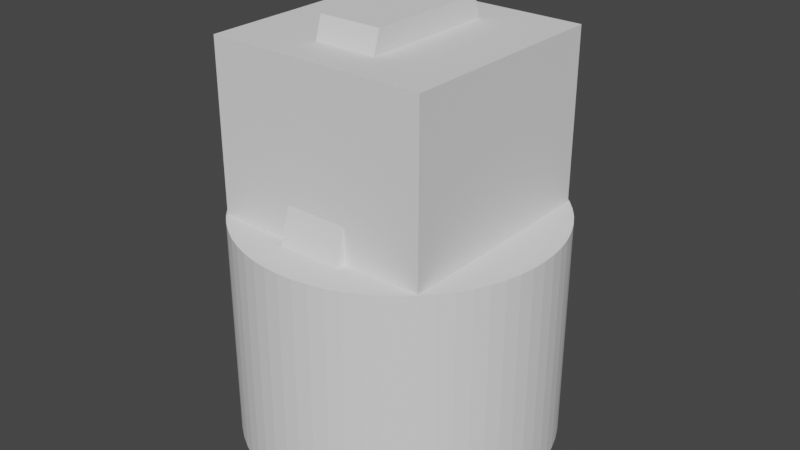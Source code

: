 # Source: accurate_robot_dimensions.blend  (saved by Blender 2.93.21; exported with 4.5.12 LTS)
import bpy
from mathutils import Matrix  # noqa: F401  (used for matrix-valued properties, if any)

bpy.ops.wm.read_factory_settings(use_empty=True)
scene = bpy.context.scene
scene.name = 'Scene'

# ---- collections
col_collection = bpy.data.collections.new('Collection'); scene.collection.children.link(col_collection)

# ---- world
world_world = bpy.data.worlds.new('World'); scene.world = world_world
world_world.use_nodes = True; world_world.node_tree.nodes.clear()
_N = world_world.node_tree.nodes; _L = world_world.node_tree.links
n0 = _N.new('ShaderNodeOutputWorld'); n0.name = 'World Output'; n0.location = (300, 300)
n1 = _N.new('ShaderNodeBackground'); n1.name = 'Background'; n1.location = (10, 300)
n1.inputs[0].default_value = (0.05088, 0.05088, 0.05088, 1.0)
_L.new(n1.outputs[0], n0.inputs[0])
n0.is_active_output = True
world_world.color = (0.05088, 0.05088, 0.05088)
world_world.use_sun_shadow = False
world_world.sun_shadow_jitter_overblur = 0.0

# ---- meshes
me_cylinder_003 = bpy.data.meshes.new('Cylinder.003')
me_cylinder_003.from_pydata([(-1.037e-08, 0.05, -2.98e-09), (-1.037e-08, 0.05, 0.0715), (0.004901, 0.04976, -2.98e-09), (0.004901, 0.04976, 0.0715), (0.009755, 0.04904, -2.98e-09), (0.009755, 0.04904, 0.0715), (0.01451, 0.04785, -2.98e-09), (0.01451, 0.04785, 0.0715), (0.01913, 0.04619, -2.98e-09), (0.01913, 0.04619, 0.0715), (0.02357, 0.0441, -2.98e-09), (0.02357, 0.0441, 0.0715), (0.02778, 0.04157, -2.98e-09), (0.02778, 0.04157, 0.0715), (0.03172, 0.03865, -2.98e-09), (0.03172, 0.03865, 0.0715), (0.03536, 0.03536, -2.98e-09), (0.03536, 0.03536, 0.0715), (0.03865, 0.03172, -2.98e-09), (0.03865, 0.03172, 0.0715), (0.04157, 0.02778, -2.98e-09), (0.04157, 0.02778, 0.0715), (0.0441, 0.02357, -2.98e-09), (0.0441, 0.02357, 0.0715), (0.04619, 0.01913, -2.98e-09), (0.04619, 0.01913, 0.0715), (0.04785, 0.01451, -2.98e-09), (0.04785, 0.01451, 0.0715), (0.04904, 0.009755, -2.98e-09), (0.04904, 0.009755, 0.0715), (0.04976, 0.004901, -2.98e-09), (0.04976, 0.004901, 0.0715), (0.05, 1.29e-08, -2.98e-09), (0.05, 1.29e-08, 0.0715), (0.04976, -0.004901, -2.98e-09), (0.04976, -0.004901, 0.0715), (0.04904, -0.009755, -2.98e-09), (0.04904, -0.009755, 0.0715), (0.04785, -0.01451, -2.98e-09), (0.04785, -0.01451, 0.0715), (0.04619, -0.01913, -2.98e-09), (0.04619, -0.01913, 0.0715), (0.0441, -0.02357, -2.98e-09), (0.0441, -0.02357, 0.0715), (0.04157, -0.02778, -2.98e-09), (0.04157, -0.02778, 0.0715), (0.03865, -0.03172, -2.98e-09), (0.03865, -0.03172, 0.0715), (0.03536, -0.03536, -2.98e-09), (0.03536, -0.03536, 0.0715), (0.03172, -0.03865, -2.98e-09), (0.03172, -0.03865, 0.0715), (0.02778, -0.04157, -2.98e-09), (0.02778, -0.04157, 0.0715), (0.02357, -0.0441, -2.98e-09), (0.02357, -0.0441, 0.0715), (0.01913, -0.04619, -2.98e-09), (0.01913, -0.04619, 0.0715), (0.01451, -0.04785, -2.98e-09), (0.01451, -0.04785, 0.0715), (0.009755, -0.04904, -2.98e-09), (0.009755, -0.04904, 0.0715), (0.004901, -0.04976, -2.98e-09), (0.004901, -0.04976, 0.0715), (-1.474e-08, -0.05, -2.98e-09), (-1.474e-08, -0.05, 0.0715), (-0.004901, -0.04976, -2.98e-09), (-0.004901, -0.04976, 0.0715), (-0.009755, -0.04904, -2.98e-09), (-0.009755, -0.04904, 0.0715), (-0.01451, -0.04785, -2.98e-09), (-0.01451, -0.04785, 0.0715), (-0.01913, -0.04619, -2.98e-09), (-0.01913, -0.04619, 0.0715), (-0.02357, -0.0441, -2.98e-09), (-0.02357, -0.0441, 0.0715), (-0.02778, -0.04157, -2.98e-09), (-0.02778, -0.04157, 0.0715), (-0.03172, -0.03865, -2.98e-09), (-0.03172, -0.03865, 0.0715), (-0.03536, -0.03536, -2.98e-09), (-0.03536, -0.03536, 0.0715), (-0.03865, -0.03172, -2.98e-09), (-0.03865, -0.03172, 0.0715), (-0.04157, -0.02778, -2.98e-09), (-0.04157, -0.02778, 0.0715), (-0.0441, -0.02357, -2.98e-09), (-0.0441, -0.02357, 0.0715), (-0.04619, -0.01913, -2.98e-09), (-0.04619, -0.01913, 0.0715), (-0.04785, -0.01451, -2.98e-09), (-0.04785, -0.01451, 0.0715), (-0.04904, -0.009755, -2.98e-09), (-0.04904, -0.009755, 0.0715), (-0.04976, -0.004901, -2.98e-09), (-0.04976, -0.004901, 0.0715), (-0.05, 1.568e-08, -2.98e-09), (-0.05, 1.568e-08, 0.0715), (-0.04976, 0.004901, -2.98e-09), (-0.04976, 0.004901, 0.0715), (-0.04904, 0.009755, -2.98e-09), (-0.04904, 0.009755, 0.0715), (-0.04785, 0.01451, -2.98e-09), (-0.04785, 0.01451, 0.0715), (-0.04619, 0.01913, -2.98e-09), (-0.04619, 0.01913, 0.0715), (-0.0441, 0.02357, -2.98e-09), (-0.0441, 0.02357, 0.0715), (-0.04157, 0.02778, -2.98e-09), (-0.04157, 0.02778, 0.0715), (-0.03865, 0.03172, -2.98e-09), (-0.03865, 0.03172, 0.0715), (-0.03536, 0.03536, -2.98e-09), (-0.03536, 0.03536, 0.0715), (-0.03172, 0.03865, -2.98e-09), (-0.03172, 0.03865, 0.0715), (-0.02778, 0.04157, -2.98e-09), (-0.02778, 0.04157, 0.0715), (-0.02357, 0.0441, -2.98e-09), (-0.02357, 0.0441, 0.0715), (-0.01913, 0.04619, -2.98e-09), (-0.01913, 0.04619, 0.0715), (-0.01451, 0.04785, -2.98e-09), (-0.01451, 0.04785, 0.0715), (-0.009755, 0.04904, -2.98e-09), (-0.009755, 0.04904, 0.0715), (-0.004901, 0.04976, -2.98e-09), (-0.004901, 0.04976, 0.0715)], [], [(0, 1, 3, 2), (2, 3, 5, 4), (4, 5, 7, 6), (6, 7, 9, 8), (8, 9, 11, 10), (10, 11, 13, 12), (12, 13, 15, 14), (14, 15, 17, 16), (16, 17, 19, 18), (18, 19, 21, 20), (20, 21, 23, 22), (22, 23, 25, 24), (24, 25, 27, 26), (26, 27, 29, 28), (28, 29, 31, 30), (30, 31, 33, 32), (32, 33, 35, 34), (34, 35, 37, 36), (36, 37, 39, 38), (38, 39, 41, 40), (40, 41, 43, 42), (42, 43, 45, 44), (44, 45, 47, 46), (46, 47, 49, 48), (48, 49, 51, 50), (50, 51, 53, 52), (52, 53, 55, 54), (54, 55, 57, 56), (56, 57, 59, 58), (58, 59, 61, 60), (60, 61, 63, 62), (62, 63, 65, 64), (64, 65, 67, 66), (66, 67, 69, 68), (68, 69, 71, 70), (70, 71, 73, 72), (72, 73, 75, 74), (74, 75, 77, 76), (76, 77, 79, 78), (78, 79, 81, 80), (80, 81, 83, 82), (82, 83, 85, 84), (84, 85, 87, 86), (86, 87, 89, 88), (88, 89, 91, 90), (90, 91, 93, 92), (92, 93, 95, 94), (94, 95, 97, 96), (96, 97, 99, 98), (98, 99, 101, 100), (100, 101, 103, 102), (102, 103, 105, 104), (104, 105, 107, 106), (106, 107, 109, 108), (108, 109, 111, 110), (110, 111, 113, 112), (112, 113, 115, 114), (114, 115, 117, 116), (116, 117, 119, 118), (118, 119, 121, 120), (120, 121, 123, 122), (122, 123, 125, 124), (3, 1, 127, 125, 123, 121, 119, 117, 115, 113, 111, 109, 107, 105, 103, 101, 99, 97, 95, 93, 91, 89, 87, 85, 83, 81, 79, 77, 75, 73, 71, 69, 67, 65, 63, 61, 59, 57, 55, 53, 51, 49, 47, 45, 43, 41, 39, 37, 35, 33, 31, 29, 27, 25, 23, 21, 19, 17, 15, 13, 11, 9, 7, 5), (124, 125, 127, 126), (126, 127, 1, 0), (0, 2, 4, 6, 8, 10, 12, 14, 16, 18, 20, 22, 24, 26, 28, 30, 32, 34, 36, 38, 40, 42, 44, 46, 48, 50, 52, 54, 56, 58, 60, 62, 64, 66, 68, 70, 72, 74, 76, 78, 80, 82, 84, 86, 88, 90, 92, 94, 96, 98, 100, 102, 104, 106, 108, 110, 112, 114, 116, 118, 120, 122, 124, 126)])
_uv = me_cylinder_003.uv_layers.new(name='UVMap')
_uv.uv.foreach_set('vector', [1.0, 0.5, 1.0, 1.0, 0.9844, 1.0, 0.9844, 0.5, 0.9844, 0.5, 0.9844, 1.0, 0.9688, 1.0, 0.9688, 0.5, 0.9688, 0.5, 0.9688, 1.0, 0.9531, 1.0, 0.9531, 0.5, 0.9531, 0.5, 0.9531, 1.0, 0.9375, 1.0, 0.9375, 0.5, 0.9375, 0.5, 0.9375, 1.0, 0.9219, 1.0, 0.9219, 0.5, 0.9219, 0.5, 0.9219, 1.0, 0.9062, 1.0, 0.9062, 0.5, 0.9062, 0.5, 0.9062, 1.0, 0.8906, 1.0, 0.8906, 0.5, 0.8906, 0.5, 0.8906, 1.0, 0.875, 1.0, 0.875, 0.5, 0.875, 0.5, 0.875, 1.0, 0.8594, 1.0, 0.8594, 0.5, 0.8594, 0.5, 0.8594, 1.0, 0.8438, 1.0, 0.8438, 0.5, 0.8438, 0.5, 0.8438, 1.0, 0.8281, 1.0, 0.8281, 0.5, 0.8281, 0.5, 0.8281, 1.0, 0.8125, 1.0, 0.8125, 0.5, 0.8125, 0.5, 0.8125, 1.0, 0.7969, 1.0, 0.7969, 0.5, 0.7969, 0.5, 0.7969, 1.0, 0.7812, 1.0, 0.7812, 0.5, 0.7812, 0.5, 0.7812, 1.0, 0.7656, 1.0, 0.7656, 0.5, 0.7656, 0.5, 0.7656, 1.0, 0.75, 1.0, 0.75, 0.5, 0.75, 0.5, 0.75, 1.0, 0.7344, 1.0, 0.7344, 0.5, 0.7344, 0.5, 0.7344, 1.0, 0.7188, 1.0, 0.7188, 0.5, 0.7188, 0.5, 0.7188, 1.0, 0.7031, 1.0, 0.7031, 0.5, 0.7031, 0.5, 0.7031, 1.0, 0.6875, 1.0, 0.6875, 0.5, 0.6875, 0.5, 0.6875, 1.0, 0.6719, 1.0, 0.6719, 0.5, 0.6719, 0.5, 0.6719, 1.0, 0.6562, 1.0, 0.6562, 0.5, 0.6562, 0.5, 0.6562, 1.0, 0.6406, 1.0, 0.6406, 0.5, 0.6406, 0.5, 0.6406, 1.0, 0.625, 1.0, 0.625, 0.5, 0.625, 0.5, 0.625, 1.0, 0.6094, 1.0, 0.6094, 0.5, 0.6094, 0.5, 0.6094, 1.0, 0.5938, 1.0, 0.5938, 0.5, 0.5938, 0.5, 0.5938, 1.0, 0.5781, 1.0, 0.5781, 0.5, 0.5781, 0.5, 0.5781, 1.0, 0.5625, 1.0, 0.5625, 0.5, 0.5625, 0.5, 0.5625, 1.0, 0.5469, 1.0, 0.5469, 0.5, 0.5469, 0.5, 0.5469, 1.0, 0.5312, 1.0, 0.5312, 0.5, 0.5312, 0.5, 0.5312, 1.0, 0.5156, 1.0, 0.5156, 0.5, 0.5156, 0.5, 0.5156, 1.0, 0.5, 1.0, 0.5, 0.5, 0.5, 0.5, 0.5, 1.0, 0.4844, 1.0, 0.4844, 0.5, 0.4844, 0.5, 0.4844, 1.0, 0.4688, 1.0, 0.4688, 0.5, 0.4688, 0.5, 0.4688, 1.0, 0.4531, 1.0, 0.4531, 0.5, 0.4531, 0.5, 0.4531, 1.0, 0.4375, 1.0, 0.4375, 0.5, 0.4375, 0.5, 0.4375, 1.0, 0.4219, 1.0, 0.4219, 0.5, 0.4219, 0.5, 0.4219, 1.0, 0.4062, 1.0, 0.4062, 0.5, 0.4062, 0.5, 0.4062, 1.0, 0.3906, 1.0, 0.3906, 0.5, 0.3906, 0.5, 0.3906, 1.0, 0.375, 1.0, 0.375, 0.5, 0.375, 0.5, 0.375, 1.0, 0.3594, 1.0, 0.3594, 0.5, 0.3594, 0.5, 0.3594, 1.0, 0.3438, 1.0, 0.3438, 0.5, 0.3438, 0.5, 0.3438, 1.0, 0.3281, 1.0, 0.3281, 0.5, 0.3281, 0.5, 0.3281, 1.0, 0.3125, 1.0, 0.3125, 0.5, 0.3125, 0.5, 0.3125, 1.0, 0.2969, 1.0, 0.2969, 0.5, 0.2969, 0.5, 0.2969, 1.0, 0.2812, 1.0, 0.2812, 0.5, 0.2812, 0.5, 0.2812, 1.0, 0.2656, 1.0, 0.2656, 0.5, 0.2656, 0.5, 0.2656, 1.0, 0.25, 1.0, 0.25, 0.5, 0.25, 0.5, 0.25, 1.0, 0.2344, 1.0, 0.2344, 0.5, 0.2344, 0.5, 0.2344, 1.0, 0.2188, 1.0, 0.2188, 0.5, 0.2188, 0.5, 0.2188, 1.0, 0.2031, 1.0, 0.2031, 0.5, 0.2031, 0.5, 0.2031, 1.0, 0.1875, 1.0, 0.1875, 0.5, 0.1875, 0.5, 0.1875, 1.0, 0.1719, 1.0, 0.1719, 0.5, 0.1719, 0.5, 0.1719, 1.0, 0.1562, 1.0, 0.1562, 0.5, 0.1562, 0.5, 0.1562, 1.0, 0.1406, 1.0, 0.1406, 0.5, 0.1406, 0.5, 0.1406, 1.0, 0.125, 1.0, 0.125, 0.5, 0.125, 0.5, 0.125, 1.0, 0.1094, 1.0, 0.1094, 0.5, 0.1094, 0.5, 0.1094, 1.0, 0.09375, 1.0, 0.09375, 0.5, 0.09375, 0.5, 0.09375, 1.0, 0.07812, 1.0, 0.07812, 0.5, 0.07812, 0.5, 0.07812, 1.0, 0.0625, 1.0, 0.0625, 0.5, 0.0625, 0.5, 0.0625, 1.0, 0.04688, 1.0, 0.04688, 0.5, 0.04688, 0.5, 0.04688, 1.0, 0.03125, 1.0, 0.03125, 0.5, 0.2735, 0.4888, 0.25, 0.49, 0.2265, 0.4888, 0.2032, 0.4854, 0.1803, 0.4797, 0.1582, 0.4717, 0.1369, 0.4617, 0.1167, 0.4496, 0.09775, 0.4355, 0.08029, 0.4197, 0.06448, 0.4023, 0.05045, 0.3833, 0.03834, 0.3631, 0.02827, 0.3418, 0.02033, 0.3197, 0.01461, 0.2968, 0.01116, 0.2735, 0.01, 0.25, 0.01116, 0.2265, 0.01461, 0.2032, 0.02033, 0.1803, 0.02827, 0.1582, 0.03834, 0.1369, 0.05045, 0.1167, 0.06448, 0.09775, 0.08029, 0.08029, 0.09775, 0.06448, 0.1167, 0.05045, 0.1369, 0.03834, 0.1582, 0.02827, 0.1803, 0.02033, 0.2032, 0.01461, 0.2265, 0.01116, 0.25, 0.01, 0.2735, 0.01116, 0.2968, 0.01461, 0.3197, 0.02033, 0.3418, 0.02827, 0.3631, 0.03834, 0.3833, 0.05045, 0.4023, 0.06448, 0.4197, 0.08029, 0.4355, 0.09775, 0.4496, 0.1167, 0.4617, 0.1369, 0.4717, 0.1582, 0.4797, 0.1803, 0.4854, 0.2032, 0.4888, 0.2265, 0.49, 0.25, 0.4888, 0.2735, 0.4854, 0.2968, 0.4797, 0.3197, 0.4717, 0.3418, 0.4617, 0.3631, 0.4496, 0.3833, 0.4355, 0.4023, 0.4197, 0.4197, 0.4023, 0.4355, 0.3833, 0.4496, 0.3631, 0.4617, 0.3418, 0.4717, 0.3197, 0.4797, 0.2968, 0.4854, 0.03125, 0.5, 0.03125, 1.0, 0.01562, 1.0, 0.01562, 0.5, 0.01562, 0.5, 0.01562, 1.0, 0.0, 1.0, 0.0, 0.5, 0.75, 0.49, 0.7735, 0.4888, 0.7968, 0.4854, 0.8197, 0.4797, 0.8418, 0.4717, 0.8631, 0.4617, 0.8833, 0.4496, 0.9023, 0.4355, 0.9197, 0.4197, 0.9355, 0.4023, 0.9496, 0.3833, 0.9617, 0.3631, 0.9717, 0.3418, 0.9797, 0.3197, 0.9854, 0.2968, 0.9888, 0.2735, 0.99, 0.25, 0.9888, 0.2265, 0.9854, 0.2032, 0.9797, 0.1803, 0.9717, 0.1582, 0.9617, 0.1369, 0.9496, 0.1167, 0.9355, 0.09775, 0.9197, 0.08029, 0.9023, 0.06448, 0.8833, 0.05045, 0.8631, 0.03834, 0.8418, 0.02827, 0.8197, 0.02033, 0.7968, 0.01461, 0.7735, 0.01116, 0.75, 0.01, 0.7265, 0.01116, 0.7032, 0.01461, 0.6803, 0.02033, 0.6582, 0.02827, 0.6369, 0.03834, 0.6167, 0.05045, 0.5977, 0.06448, 0.5803, 0.08029, 0.5645, 0.09775, 0.5504, 0.1167, 0.5383, 0.1369, 0.5283, 0.1582, 0.5203, 0.1803, 0.5146, 0.2032, 0.5112, 0.2265, 0.51, 0.25, 0.5112, 0.2735, 0.5146, 0.2968, 0.5203, 0.3197, 0.5283, 0.3418, 0.5383, 0.3631, 0.5504, 0.3833, 0.5645, 0.4023, 0.5803, 0.4197, 0.5977, 0.4355, 0.6167, 0.4496, 0.6369, 0.4617, 0.6582, 0.4717, 0.6803, 0.4797, 0.7032, 0.4854, 0.7265, 0.4888])
me_cylinder_003.use_remesh_fix_poles = True
me_cylinder_003.use_remesh_preserve_attributes = False
me_cylinder_003.update()
me_cube_007 = bpy.data.meshes.new('Cube.007')
me_cube_007.from_pydata([(-0.035, -0.035, 0.0), (-0.035, -0.035, 0.125), (-0.035, 0.035, 0.0), (-0.035, 0.035, 0.125), (0.035, -0.035, 0.0), (0.035, -0.035, 0.125), (0.035, 0.035, 0.0), (0.035, 0.035, 0.125)], [], [(0, 1, 3, 2), (2, 3, 7, 6), (6, 7, 5, 4), (4, 5, 1, 0), (2, 6, 4, 0), (7, 3, 1, 5)])
_uv = me_cube_007.uv_layers.new(name='UVMap')
_uv.uv.foreach_set('vector', [0.375, 0.0, 0.625, 0.0, 0.625, 0.25, 0.375, 0.25, 0.375, 0.25, 0.625, 0.25, 0.625, 0.5, 0.375, 0.5, 0.375, 0.5, 0.625, 0.5, 0.625, 0.75, 0.375, 0.75, 0.375, 0.75, 0.625, 0.75, 0.625, 1.0, 0.375, 1.0, 0.125, 0.5, 0.375, 0.5, 0.375, 0.75, 0.125, 0.75, 0.625, 0.5, 0.875, 0.5, 0.875, 0.75, 0.625, 0.75])
me_cube_007.use_remesh_fix_poles = True
me_cube_007.use_remesh_preserve_attributes = False
me_cube_007.update()
me_cube_008 = bpy.data.meshes.new('Cube.008')
me_cube_008.from_pydata([(-0.035, -0.035, 0.0), (-0.035, -0.035, 0.06), (-0.035, 0.035, 0.0), (-0.035, 0.035, 0.06), (0.035, -0.035, 0.0), (0.035, -0.035, 0.06), (0.035, 0.035, 0.0), (0.035, 0.035, 0.06)], [], [(0, 1, 3, 2), (2, 3, 7, 6), (6, 7, 5, 4), (4, 5, 1, 0), (2, 6, 4, 0), (7, 3, 1, 5)])
_uv = me_cube_008.uv_layers.new(name='UVMap')
_uv.uv.foreach_set('vector', [0.375, 0.0, 0.625, 0.0, 0.625, 0.25, 0.375, 0.25, 0.375, 0.25, 0.625, 0.25, 0.625, 0.5, 0.375, 0.5, 0.375, 0.5, 0.625, 0.5, 0.625, 0.75, 0.375, 0.75, 0.375, 0.75, 0.625, 0.75, 0.625, 1.0, 0.375, 1.0, 0.125, 0.5, 0.375, 0.5, 0.375, 0.75, 0.125, 0.75, 0.625, 0.5, 0.875, 0.5, 0.875, 0.75, 0.625, 0.75])
me_cube_008.use_remesh_fix_poles = True
me_cube_008.use_remesh_preserve_attributes = False
me_cube_008.update()
me_cube_009 = bpy.data.meshes.new('Cube.009')
me_cube_009.from_pydata([(-0.01, -0.02, -7.868e-09), (-0.01, -0.02, 0.132), (-0.01, 0.02, -7.868e-09), (-0.01, 0.02, 0.132), (0.01, -0.02, -7.868e-09), (0.01, -0.02, 0.132), (0.01, 0.02, -7.868e-09), (0.01, 0.02, 0.132), (-0.01, -0.04, 0.066), (-0.01, 0.04, 0.066), (0.01, 0.04, 0.066), (0.01, -0.04, 0.066)], [], [(8, 1, 3, 9), (9, 3, 7, 10), (10, 7, 5, 11), (11, 5, 1, 8), (2, 6, 4, 0), (7, 3, 1, 5), (4, 11, 8, 0), (6, 10, 11, 4), (2, 9, 10, 6), (0, 8, 9, 2)])
_uv = me_cube_009.uv_layers.new(name='UVMap')
_uv.uv.foreach_set('vector', [0.5, 0.0, 0.625, 0.0, 0.625, 0.25, 0.5, 0.25, 0.5, 0.25, 0.625, 0.25, 0.625, 0.5, 0.5, 0.5, 0.5, 0.5, 0.625, 0.5, 0.625, 0.75, 0.5, 0.75, 0.5, 0.75, 0.625, 0.75, 0.625, 1.0, 0.5, 1.0, 0.125, 0.5, 0.375, 0.5, 0.375, 0.75, 0.125, 0.75, 0.625, 0.5, 0.875, 0.5, 0.875, 0.75, 0.625, 0.75, 0.375, 0.75, 0.5, 0.75, 0.5, 1.0, 0.375, 1.0, 0.375, 0.5, 0.5, 0.5, 0.5, 0.75, 0.375, 0.75, 0.375, 0.25, 0.5, 0.25, 0.5, 0.5, 0.375, 0.5, 0.375, 0.0, 0.5, 0.0, 0.5, 0.25, 0.375, 0.25])
me_cube_009.use_remesh_fix_poles = True
me_cube_009.use_remesh_preserve_attributes = False
me_cube_009.update()

# ---- objects
ob_cylinder = bpy.data.objects.new('Cylinder', me_cylinder_003)
ob_cube = bpy.data.objects.new('Cube', me_cube_007)
ob_cube_001 = bpy.data.objects.new('Cube.001', me_cube_008)
ob_cube_002 = bpy.data.objects.new('Cube.002', me_cube_009)

# ---- transforms, parenting, visibility, modifiers, constraints
ob_cylinder.location = (0.0, 0.0, 0.0)
ob_cube.location = (0.0, 0.0, 0.0)
ob_cube_001.location = (0.0, 0.0, 0.0)
ob_cube_002.location = (0.0, 0.0, 0.0)

# ---- collection membership
col_collection.objects.link(ob_cylinder)
col_collection.objects.link(ob_cube)
col_collection.objects.link(ob_cube_001)
col_collection.objects.link(ob_cube_002)

# ---- scene / render settings (as saved in the file)
scene.frame_start = 1; scene.frame_end = 250; scene.frame_set(1)
scene.render.engine = 'BLENDER_EEVEE_NEXT'
scene.cycles.use_denoising = False
scene.cycles.samples = 128
scene.cycles.sampling_pattern = 'TABULATED_SOBOL'
scene.cycles.use_adaptive_sampling = False
scene.cycles.use_light_tree = False
scene.view_settings.view_transform = 'Filmic'
bpy.context.view_layer.update()

# ---- added for rendering (the .blend has no active camera and no usable light): camera, sun
cam_auto = bpy.data.cameras.new('AutoCamera')
cam_auto.lens = 50.0
cam_auto.sensor_width = 36.0
cam_auto.clip_end = 1000.0
ob_auto_camera = bpy.data.objects.new('AutoCamera', cam_auto)
scene.collection.objects.link(ob_auto_camera)
ob_auto_camera.location = (0.185045, -0.222054, 0.214036)
ob_auto_camera.rotation_euler = (1.09748, -7.21219e-08, 0.694738)
scene.camera = ob_auto_camera
light_auto_sun = bpy.data.lights.new('AutoSun', 'SUN')
light_auto_sun.energy = 3.0
light_auto_sun.angle = 0.0523599
ob_auto_sun = bpy.data.objects.new('AutoSun', light_auto_sun)
scene.collection.objects.link(ob_auto_sun)
ob_auto_sun.rotation_euler = (0.872665, 0.174533, 0.523599)
bpy.context.view_layer.update()
